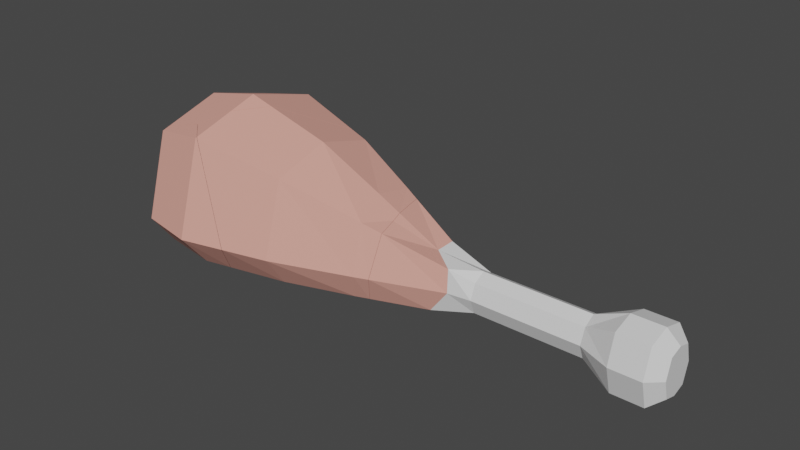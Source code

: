 # Source: Meat_chicken_broken.blend  (saved by Blender 2.82.7; exported with 4.5.12 LTS)
import bpy
from mathutils import Matrix  # noqa: F401  (used for matrix-valued properties, if any)

bpy.ops.wm.read_factory_settings(use_empty=True)
scene = bpy.context.scene
scene.name = 'Scene'

# ---- collections
col_collection = bpy.data.collections.new('Collection'); scene.collection.children.link(col_collection)

# ---- materials (node trees are filled in below, after node groups)
mat_material_004 = bpy.data.materials.new('Material.004')
mat_material_004.use_transparent_shadow = False
mat_material_003 = bpy.data.materials.new('Material.003')
mat_material_003.use_transparent_shadow = False

# ---- material node trees
mat_material_004.use_nodes = True; mat_material_004.node_tree.nodes.clear()
_N = mat_material_004.node_tree.nodes; _L = mat_material_004.node_tree.links
n0 = _N.new('ShaderNodeOutputMaterial'); n0.name = 'Material Output'; n0.location = (300, 300)
n1 = _N.new('ShaderNodeBsdfPrincipled'); n1.name = 'Principled BSDF'; n1.location = (10, 300)
n1.distribution = 'GGX'
n1.subsurface_method = 'BURLEY'
n1.inputs[0].default_value = (0.8, 0.3729, 0.3029, 1.0)
n1.inputs[3].default_value = 1.45
n1.inputs[27].default_value = (0.0, 0.0, 0.0, 1.0)
n1.inputs[28].default_value = 1.0
_L.new(n1.outputs[0], n0.inputs[0])
n0.is_active_output = True
mat_material_003.use_nodes = True; mat_material_003.node_tree.nodes.clear()
_N = mat_material_003.node_tree.nodes; _L = mat_material_003.node_tree.links
n0 = _N.new('ShaderNodeOutputMaterial'); n0.name = 'Material Output'; n0.location = (300, 300)
n1 = _N.new('ShaderNodeBsdfPrincipled'); n1.name = 'Principled BSDF'; n1.location = (10, 300)
n1.distribution = 'GGX'
n1.subsurface_method = 'BURLEY'
n1.inputs[3].default_value = 1.45
n1.inputs[27].default_value = (0.0, 0.0, 0.0, 1.0)
n1.inputs[28].default_value = 1.0
_L.new(n1.outputs[0], n0.inputs[0])
n0.is_active_output = True

# ---- world
world_world = bpy.data.worlds.new('World'); scene.world = world_world
world_world.use_nodes = True; world_world.node_tree.nodes.clear()
_N = world_world.node_tree.nodes; _L = world_world.node_tree.links
n0 = _N.new('ShaderNodeOutputWorld'); n0.name = 'World Output'; n0.location = (300, 300)
n1 = _N.new('ShaderNodeBackground'); n1.name = 'Background'; n1.location = (10, 300)
n1.inputs[0].default_value = (0.05088, 0.05088, 0.05088, 1.0)
_L.new(n1.outputs[0], n0.inputs[0])
n0.is_active_output = True
world_world.color = (0.05088, 0.05088, 0.05088)
world_world.use_sun_shadow = False
world_world.sun_shadow_jitter_overblur = 0.0

# ---- meshes
me_chicken_thigh_cell_004 = bpy.data.meshes.new('Chicken thigh_cell.004')
me_chicken_thigh_cell_004.from_pydata([(1.301, -0.3469, 0.1459), (1.43, 0.004615, 0.1313), (1.266, -0.3519, -0.1493), (1.247, 0.03084, -0.1514), (3.006, -0.3057, 0.09881), (3.006, -0.01807, 0.09881), (3.006, -0.3057, -0.09826), (3.006, -0.01807, -0.09826), (1.443, -0.1619, 0.155), (1.353, -0.1619, -0.1441), (3.006, -0.1619, -0.1405), (3.006, -0.1619, 0.141), (1.212, -0.3514, 0.0002768), (1.247, 0.02758, 0.0002754), (3.006, -0.3343, 0.0002767), (3.006, 0.01054, 0.0002755), (2.432, -0.2737, -0.08769), (2.432, -0.0501, -0.08769), (2.432, -0.2737, 0.08824), (2.432, -0.0501, 0.08824), (2.432, -0.1619, 0.1326), (2.432, -0.1619, -0.1441), (2.432, -0.0009162, 0.0002755), (2.432, -0.3259, 0.0002767), (1.616, -0.2737, -0.08769), (1.616, -0.0501, 0.08824), (1.616, -0.1619, 0.1326), (1.616, -0.3259, 0.0002767), (1.616, -0.0501, -0.08769), (1.616, -0.2737, 0.08824), (1.616, -0.1619, -0.1441), (1.616, -0.0009162, 0.0002755), (2.672, 0.05159, -0.1677), (2.672, -0.3754, 0.1683), (2.672, -0.1619, -0.2304), (2.672, 0.1004, 0.0002752), (2.672, -0.3754, -0.1677), (2.672, 0.05159, 0.1683), (2.672, -0.1619, 0.2309), (2.672, -0.4241, 0.0002771), (2.908, -0.1619, -0.2304), (2.908, -0.3754, -0.1677), (2.908, -0.4241, 0.0002771), (2.908, 0.1004, 0.0002752), (2.908, 0.05159, 0.1683), (2.908, -0.1619, 0.2309), (2.908, -0.3754, 0.1683), (2.908, 0.05159, -0.1677), (0.7874, -0.1627, -0.3791), (0.7432, -0.3939, -0.2984), (0.8726, -0.3704, 0.2657), (0.9712, 0.1568, 0.2516), (0.9335, -0.1625, 0.3469), (0.9327, 0.1738, 0.08725), (0.9143, 0.1922, 0.0002823), (0.8436, 0.1782, -0.2678), (0.7735, -0.0636, -0.3584), (0.7975, -0.4096, 0.0002866), (0.738, -0.399, -0.2415), (0.7446, -0.1626, -0.3961), (0.7229, -0.3952, -0.304), (0.7421, -0.1999, -0.3775), (0.9327, 0.1738, 0.08725), (0.9712, 0.1568, 0.2516), (0.9335, -0.1625, 0.3469), (0.8726, -0.3704, 0.2657), (0.9143, 0.1922, 0.0002823), (0.8436, 0.1782, -0.2678), (0.7735, -0.0636, -0.3584), (0.7975, -0.4096, 0.0002866), (0.738, -0.399, -0.2415), (0.7421, -0.1999, -0.3775), (0.7446, -0.1626, -0.3961), (0.7229, -0.3952, -0.304)], [], [(34, 32, 47, 40), (26, 25, 1, 8), (39, 42, 46, 33), (31, 13, 1, 25), (29, 26, 8, 0), (36, 34, 40, 41), (28, 3, 13, 31), (36, 41, 42, 39), (10, 7, 15, 5, 11, 4, 14, 6), (24, 16, 23, 27), (32, 17, 22, 35), (24, 30, 21, 16), (33, 38, 20, 18), (35, 22, 19, 37), (27, 23, 18, 29), (38, 37, 19, 20), (30, 28, 17, 21), (9, 3, 28, 30), (12, 27, 29, 0), (2, 9, 30, 24), (2, 24, 27, 12), (17, 28, 31, 22), (18, 20, 26, 29), (22, 31, 25, 19), (20, 19, 25, 26), (45, 44, 37, 38), (43, 35, 37, 44), (46, 45, 38, 33), (47, 32, 35, 43), (16, 36, 39, 23), (16, 21, 34, 36), (23, 39, 33, 18), (21, 17, 32, 34), (10, 6, 41, 40), (6, 14, 42, 41), (5, 15, 43, 44), (4, 11, 45, 46), (7, 10, 40, 47), (11, 5, 44, 45), (14, 4, 46, 42), (15, 7, 47, 43), (48, 49, 73, 71, 72), (49, 70, 73), (13, 3, 67, 66), (3, 9, 48, 68, 67), (1, 13, 66, 62, 63), (8, 1, 63, 64), (12, 0, 65, 69), (2, 12, 69, 70, 49), (9, 2, 49, 48), (0, 8, 64, 65), (53, 54, 55, 56, 59, 61), (61, 60, 58, 57, 50, 52, 51, 53), (72, 68, 48)])
me_chicken_thigh_cell_004.polygons.foreach_set('material_index', [1, 1, 1, 1, 1, 1, 1, 1, 1, 1, 1, 1, 1, 1, 1, 1, 1, 1, 1, 1, 1, 1, 1, 1, 1, 1, 1, 1, 1, 1, 1, 1, 1, 1, 1, 1, 1, 1, 1, 1, 1, 0, 0, 0, 0, 0, 0, 0, 0, 0, 0, 0, 0, 0])
_k = set([(50, 52), (50, 57), (51, 52), (51, 53), (53, 54), (54, 55), (55, 56), (56, 59), (57, 58), (58, 60), (59, 61), (60, 61), (62, 63), (62, 66), (63, 64), (64, 65), (65, 69), (66, 67), (67, 68), (68, 72), (69, 70), (70, 73), (71, 72), (71, 73)])
me_chicken_thigh_cell_004.attributes.new('sharp_edge', 'BOOLEAN', 'EDGE').data.foreach_set('value', [ (min(e.vertices), max(e.vertices)) in _k for e in me_chicken_thigh_cell_004.edges])
_uv = me_chicken_thigh_cell_004.uv_layers.new(name='UVMap')
_uv.uv.foreach_set('vector', [0.5, 0.4706, 0.625, 0.4706, 0.625, 0.5, 0.5, 0.5, 0.5, 0.8752, 0.625, 0.8752, 0.625, 0.9424, 0.5, 0.9401, 0.3456, 0.625, 0.375, 0.625, 0.375, 0.75, 0.3456, 0.75, 0.7502, 0.625, 0.8495, 0.625, 0.8174, 0.75, 0.7502, 0.75, 0.375, 0.8752, 0.5, 0.8752, 0.5, 0.9401, 0.375, 0.9651, 0.375, 0.4706, 0.5, 0.4706, 0.5, 0.5, 0.375, 0.5, 0.7502, 0.5, 0.8495, 0.5, 0.8495, 0.625, 0.7502, 0.625, 0.3456, 0.5, 0.375, 0.5, 0.375, 0.625, 0.3456, 0.625, 0.5, 0.5487, 0.5768, 0.5595, 0.5822, 0.625, 0.5768, 0.6905, 0.5, 0.7013, 0.4232, 0.6905, 0.4178, 0.625, 0.4232, 0.5595, 0.2498, 0.5, 0.3361, 0.5, 0.3361, 0.625, 0.2498, 0.625, 0.6544, 0.5, 0.6639, 0.5, 0.6639, 0.625, 0.6544, 0.625, 0.375, 0.3748, 0.5, 0.3748, 0.5, 0.4611, 0.375, 0.4611, 0.375, 0.7794, 0.5, 0.7794, 0.5, 0.7889, 0.375, 0.7889, 0.6544, 0.625, 0.6639, 0.625, 0.6639, 0.75, 0.6544, 0.75, 0.2498, 0.625, 0.3361, 0.625, 0.3361, 0.75, 0.2498, 0.75, 0.5, 0.7794, 0.625, 0.7794, 0.625, 0.7889, 0.5, 0.7889, 0.5, 0.3748, 0.625, 0.3748, 0.625, 0.4611, 0.5, 0.4611, 0.5, 0.2942, 0.625, 0.2755, 0.625, 0.3748, 0.5, 0.3748, 0.1443, 0.625, 0.2498, 0.625, 0.2498, 0.75, 0.1599, 0.75, 0.375, 0.2788, 0.5, 0.2942, 0.5, 0.3748, 0.375, 0.3748, 0.1538, 0.5, 0.2498, 0.5, 0.2498, 0.625, 0.1443, 0.625, 0.6639, 0.5, 0.7502, 0.5, 0.7502, 0.625, 0.6639, 0.625, 0.375, 0.7889, 0.5, 0.7889, 0.5, 0.8752, 0.375, 0.8752, 0.6639, 0.625, 0.7502, 0.625, 0.7502, 0.75, 0.6639, 0.75, 0.5, 0.7889, 0.625, 0.7889, 0.625, 0.8752, 0.5, 0.8752, 0.5, 0.75, 0.625, 0.75, 0.625, 0.7794, 0.5, 0.7794, 0.625, 0.625, 0.6544, 0.625, 0.6544, 0.75, 0.625, 0.75, 0.375, 0.75, 0.5, 0.75, 0.5, 0.7794, 0.375, 0.7794, 0.625, 0.5, 0.6544, 0.5, 0.6544, 0.625, 0.625, 0.625, 0.3361, 0.5, 0.3456, 0.5, 0.3456, 0.625, 0.3361, 0.625, 0.375, 0.4611, 0.5, 0.4611, 0.5, 0.4706, 0.375, 0.4706, 0.3361, 0.625, 0.3456, 0.625, 0.3456, 0.75, 0.3361, 0.75, 0.5, 0.4611, 0.625, 0.4611, 0.625, 0.4706, 0.5, 0.4706, 0.5, 0.5487, 0.4232, 0.5595, 0.375, 0.5, 0.5, 0.5, 0.4232, 0.5595, 0.4178, 0.625, 0.375, 0.625, 0.375, 0.5, 0.5768, 0.6905, 0.5822, 0.625, 0.625, 0.625, 0.625, 0.75, 0.4232, 0.6905, 0.5, 0.7013, 0.5, 0.75, 0.375, 0.75, 0.5768, 0.5595, 0.5, 0.5487, 0.5, 0.5, 0.625, 0.5, 0.5, 0.7013, 0.5768, 0.6905, 0.625, 0.75, 0.5, 0.75, 0.4178, 0.625, 0.4232, 0.6905, 0.375, 0.75, 0.375, 0.625, 0.5822, 0.625, 0.5768, 0.5595, 0.625, 0.5, 0.625, 0.625, 0.5, 0.272, 0.375, 0.2643, 0.375, 0.2638, 0.4796, 0.2694, 0.5, 0.2704, 0.1393, 0.5, 0.1384, 0.5238, 0.1388, 0.5, 0.8495, 0.625, 0.8495, 0.5, 0.8596, 0.5, 0.8578, 0.625, 0.625, 0.2755, 0.5, 0.2942, 0.5, 0.272, 0.5325, 0.2696, 0.625, 0.2654, 0.8174, 0.75, 0.8495, 0.625, 0.8578, 0.625, 0.8514, 0.6681, 0.8393, 0.75, 0.5, 0.9401, 0.625, 0.9424, 0.625, 0.9643, 0.5, 0.9652, 0.1443, 0.625, 0.1599, 0.75, 0.146, 0.75, 0.1362, 0.625, 0.1538, 0.5, 0.1443, 0.625, 0.1362, 0.625, 0.1384, 0.5238, 0.1393, 0.5, 0.5, 0.2942, 0.375, 0.2788, 0.375, 0.2643, 0.5, 0.272, 0.375, 0.9651, 0.5, 0.9401, 0.5, 0.9652, 0.375, 0.979, 0.5529, 0.0, 0.5668, 0.06692, 0.5561, 0.2197, 0.3728, 0.09168, 0.2978, 0.03964, 0.2695, 0.0, 1.0, 0.7305, 0.807, 0.6856, 0.766, 0.6475, 0.6104, 0.5, 0.4782, 0.3381, 0.5864, 0.2887, 0.8869, 0.3469, 1.0, 0.4471, 0.5, 0.2704, 0.5325, 0.2696, 0.5, 0.272])
me_chicken_thigh_cell_004.materials.append(mat_material_004)
me_chicken_thigh_cell_004.materials.append(mat_material_003)
me_chicken_thigh_cell_004.materials.append(None)
me_chicken_thigh_cell_004.use_remesh_fix_poles = True
me_chicken_thigh_cell_004.use_remesh_preserve_attributes = False
me_chicken_thigh_cell_004.use_mirror_vertex_groups = False
me_chicken_thigh_cell_004.update()
me_chicken_thigh_cell_005 = bpy.data.meshes.new('Chicken thigh_cell.005')
me_chicken_thigh_cell_005.from_pydata([(-0.4588, -0.505, 0.0002774), (0.2244, -0.1619, -0.603), (0.2244, -0.4281, -0.4391), (0.2244, -0.4822, 0.0002773), (0.2244, 0.3965, -0.4391), (0.2244, -0.3989, 0.4397), (0.2244, -0.1619, 0.6035), (0.2244, 0.3965, 0.4397), (0.2244, 0.524, 0.0002736), (0.7161, -0.4211, 0.0002886), (0.7337, 0.2183, -0.2995), (0.7608, -0.3765, 0.297), (0.8326, -0.1627, 0.3849), (0.826, 0.2051, 0.2897), (0.7337, 0.2815, 0.000286), (0.8706, -0.3705, 0.2663), (0.9697, 0.1573, 0.2519), (0.9317, -0.1625, 0.3475), (0.9128, 0.1929, 0.0002823), (0.9313, 0.1745, 0.08713), (0.8417, 0.1789, -0.2684), (0.7729, -0.05927, -0.3575), (0.7955, -0.4099, 0.0002867), (0.7375, -0.3995, -0.2361), (0.7428, -0.1626, -0.3968), (0.7404, -0.1997, -0.3781), (0.721, -0.3953, -0.3045), (0.06431, 0.4326, -0.4676), (0.097, -0.1619, -0.6341), (-0.06611, -0.4321, -0.4908), (-0.4588, -0.5023, -0.02246), (-0.276, 0.6629, 0.0002731), (-0.4588, 0.6491, 0.2224), (-0.4588, 0.5549, 0.5471), (-0.4447, 0.5476, 0.5586), (-0.3468, 0.3288, 0.5989), (-0.1261, -0.1619, 0.6891), (-0.4777, -0.5046, 0.0002774), (-0.2415, -0.4129, 0.5225), (-0.4588, -0.4578, 0.3094), (-0.6181, 0.5632, 0.4002), (-0.6077, -0.4731, 0.167), (-0.5819, -0.4703, 0.1918), (0.9313, 0.1745, 0.08713), (0.9697, 0.1573, 0.2519), (0.9317, -0.1625, 0.3475), (0.8706, -0.3705, 0.2663), (0.9128, 0.1929, 0.0002823), (0.8417, 0.1789, -0.2684), (0.7729, -0.05927, -0.3575), (0.7955, -0.4099, 0.0002867), (0.7375, -0.3995, -0.2361), (0.7428, -0.1626, -0.3968), (0.7404, -0.1997, -0.3781), (0.721, -0.3953, -0.3045), (0.06431, 0.4326, -0.4676), (0.097, -0.1619, -0.6341), (-0.4588, -0.5023, -0.02246), (-0.06611, -0.4321, -0.4908), (-0.276, 0.6629, 0.0002731), (-0.4588, 0.6491, 0.2224), (-0.4588, 0.5549, 0.5471), (-0.4447, 0.5476, 0.5586), (-0.3468, 0.3288, 0.5989), (-0.1261, -0.1619, 0.6891), (-0.4777, -0.5046, 0.0002774), (-0.2415, -0.4129, 0.5225), (-0.4588, -0.4578, 0.3094), (-0.6181, 0.5632, 0.4002), (-0.6077, -0.4731, 0.167), (-0.5819, -0.4703, 0.1918)], [], [(8, 4, 55, 59), (4, 1, 56, 55), (7, 8, 59, 60, 61, 62), (6, 7, 62, 63, 64), (3, 5, 66, 67, 0), (2, 3, 0, 57, 58), (1, 2, 58, 56), (5, 6, 64, 66), (11, 12, 6, 5), (9, 11, 5, 3), (12, 13, 7, 6), (13, 14, 8, 7), (10, 49, 52, 1, 4), (14, 10, 4, 8), (0, 67, 70, 69, 65), (46, 45, 12, 11), (43, 16, 17, 15, 50, 51, 54, 25), (23, 22, 9), (44, 19, 47, 14, 13), (26, 23, 9, 3, 2), (60, 68, 61), (45, 44, 13, 12), (52, 53, 26, 2, 1), (20, 49, 10), (25, 24, 21, 48, 18, 43), (47, 20, 10, 14), (42, 39, 38, 36, 35), (35, 34, 33, 40, 41, 42), (22, 46, 11, 9), (65, 57, 0), (28, 29, 30, 37, 41, 40, 32, 31, 27)])
_k = set([(15, 17), (15, 50), (16, 17), (16, 43), (18, 43), (18, 48), (19, 44), (19, 47), (20, 47), (20, 49), (21, 24), (21, 48), (22, 23), (22, 46), (23, 26), (24, 25), (25, 54), (26, 53), (27, 28), (27, 31), (28, 29), (29, 30), (30, 37), (31, 32), (32, 40), (33, 34), (33, 40), (34, 35), (35, 36), (36, 38), (37, 41), (38, 39), (39, 42), (41, 42), (44, 45), (45, 46), (49, 52), (50, 51), (51, 54), (52, 53), (55, 56), (55, 59), (56, 58), (57, 58), (57, 65), (59, 60), (60, 68), (61, 62), (61, 68), (62, 63), (63, 64), (64, 66), (65, 69), (66, 67), (67, 70), (69, 70)])
me_chicken_thigh_cell_005.attributes.new('sharp_edge', 'BOOLEAN', 'EDGE').data.foreach_set('value', [ (min(e.vertices), max(e.vertices)) in _k for e in me_chicken_thigh_cell_005.edges])
_uv = me_chicken_thigh_cell_005.uv_layers.new(name='UVMap')
_uv.uv.foreach_set('vector', [0.875, 0.625, 0.875, 0.5, 0.875, 0.5, 0.875, 0.625, 0.625, 0.25, 0.5, 0.25, 0.5, 0.25, 0.625, 0.25, 0.875, 0.75, 0.875, 0.625, 0.875, 0.625, 0.875, 0.6745, 0.875, 0.7469, 0.875, 0.75, 0.5, 1.0, 0.625, 1.0, 0.625, 1.0, 0.5891, 1.0, 0.5, 1.0, 0.125, 0.625, 0.125, 0.75, 0.125, 0.75, 0.125, 0.6939, 0.125, 0.625, 0.125, 0.5, 0.125, 0.625, 0.125, 0.625, 0.125, 0.6199, 0.125, 0.5, 0.5, 0.25, 0.375, 0.25, 0.375, 0.25, 0.5, 0.25, 0.375, 1.0, 0.5, 1.0, 0.5, 1.0, 0.375, 1.0, 0.375, 0.9826, 0.5, 0.9701, 0.5, 1.0, 0.375, 1.0, 0.1346, 0.625, 0.1424, 0.75, 0.125, 0.75, 0.125, 0.625, 0.5, 0.9701, 0.625, 0.9713, 0.625, 1.0, 0.5, 1.0, 0.8463, 0.75, 0.8623, 0.625, 0.875, 0.625, 0.875, 0.75, 0.625, 0.2627, 0.5339, 0.2695, 0.5, 0.2703, 0.5, 0.25, 0.625, 0.25, 0.8623, 0.625, 0.8623, 0.5, 0.875, 0.5, 0.875, 0.625, 0.125, 0.625, 0.125, 0.6939, 0.125, 0.6692, 0.125, 0.6638, 0.125, 0.625, 0.375, 0.979, 0.5, 0.9652, 0.5, 0.9701, 0.375, 0.9826, 0.4468, 0.4468, 0.4598, 0.3463, 0.7023, 0.2881, 0.8599, 0.3377, 0.8898, 0.4999, 0.8819, 0.644, 0.8788, 0.6857, 0.7305, 0.7305, 0.1384, 0.5261, 0.1362, 0.625, 0.1346, 0.625, 0.8394, 0.75, 0.8515, 0.668, 0.8579, 0.625, 0.8623, 0.625, 0.8463, 0.75, 0.1387, 0.5, 0.1384, 0.5261, 0.1346, 0.625, 0.125, 0.625, 0.125, 0.5, 0.875, 0.6745, 0.875, 0.7177, 0.875, 0.7469, 0.5, 0.9652, 0.625, 0.9644, 0.625, 0.9713, 0.5, 0.9701, 0.5, 0.2703, 0.4797, 0.2694, 0.375, 0.2637, 0.375, 0.25, 0.5, 0.25, 0.625, 0.2654, 0.5339, 0.2695, 0.625, 0.2627, 1.0, 0.7305, 0.9604, 0.7024, 0.906, 0.624, 0.7798, 0.4435, 0.9331, 0.4329, 1.0, 0.4468, 0.8579, 0.625, 0.8596, 0.5, 0.8623, 0.5, 0.8623, 0.625, 1.0, 0.9355, 0.8344, 0.7605, 0.5512, 0.4433, 0.4936, 0.1954, 1.0, 0.3297, 0.3297, 0.3297, 0.5683, 0.1637, 0.6033, 0.1582, 1.0, 0.1519, 1.0, 0.9376, 0.9355, 0.9355, 0.1362, 0.625, 0.146, 0.75, 0.1424, 0.75, 0.1346, 0.625, 0.125, 0.625, 0.125, 0.6199, 0.125, 0.625, 0.4901, 0.2984, 0.4331, 0.09343, 0.8637, 0.04022, 0.8854, 0.03852, 0.0624, 0.0, 0.8481, 0.0, 0.9133, 0.1558, 0.9238, 0.3339, 0.7492, 0.6628])
me_chicken_thigh_cell_005.materials.append(mat_material_004)
me_chicken_thigh_cell_005.materials.append(mat_material_003)
me_chicken_thigh_cell_005.materials.append(None)
me_chicken_thigh_cell_005.use_remesh_fix_poles = True
me_chicken_thigh_cell_005.use_remesh_preserve_attributes = False
me_chicken_thigh_cell_005.use_mirror_vertex_groups = False
me_chicken_thigh_cell_005.update()
me_chicken_thigh_cell_001 = bpy.data.meshes.new('Chicken thigh_cell.001')
me_chicken_thigh_cell_001.from_pydata([(-1.104, -0.353, 0.3065), (-1.104, -0.1619, 0.4207), (-0.4588, -0.4194, 0.5611), (-0.4588, -0.1619, 0.7703), (-0.4588, 0.5508, 0.5611), (-0.891, -0.4093, 0.5014), (-0.891, -0.1619, 0.6882), (-0.891, 0.4749, 0.5014), (-0.4588, 0.5542, 0.5495), (-0.4471, 0.5482, 0.559), (-0.1283, -0.1619, 0.6896), (-0.891, 0.4937, 0.4363), (-0.6202, 0.5625, 0.401), (-0.7263, 0.5356, 0.4147), (-0.891, -0.4561, 0.2238), (-1.104, -0.3571, 0.2856), (-0.4588, -0.4575, 0.3115), (-0.5833, -0.4702, 0.1923), (-0.2436, -0.4129, 0.5229), (-0.6091, -0.4729, 0.1675), (-0.9733, 0.3792, 0.4261), (-1.104, 0.01481, 0.3689), (-1.128, -0.1619, 0.3338), (-1.111, -0.3507, 0.2882), (-1.113, -0.314, 0.2969), (-0.4588, 0.5542, 0.5495), (-0.4471, 0.5482, 0.559), (-0.1283, -0.1619, 0.6896), (-0.891, 0.4937, 0.4363), (-0.7263, 0.5356, 0.4147), (-0.6202, 0.5625, 0.401), (-0.891, -0.4561, 0.2238), (-1.104, -0.3571, 0.2856), (-0.4588, -0.4575, 0.3115), (-0.5833, -0.4702, 0.1923), (-0.2436, -0.4129, 0.5229), (-0.6091, -0.4729, 0.1675), (-0.9733, 0.3792, 0.4261), (-1.104, 0.01481, 0.3689), (-1.128, -0.1619, 0.3338), (-1.111, -0.3507, 0.2882), (-1.113, -0.314, 0.2969)], [], [(5, 6, 1, 0), (6, 7, 37, 38, 1), (7, 28, 37), (4, 25, 30, 29, 28, 7), (3, 4, 7, 6), (2, 3, 6, 5), (23, 32, 0), (14, 36, 34, 33, 2, 5), (19, 31, 15, 40, 41, 13, 12), (35, 27, 3, 2), (33, 35, 2), (32, 14, 5, 0), (38, 39, 1), (26, 25, 4), (41, 22, 21, 20, 11, 13), (39, 24, 23, 0, 1), (27, 26, 4, 3), (10, 18, 16, 17, 19, 12, 8, 9)])
_k = set([(8, 9), (8, 12), (9, 10), (10, 18), (11, 13), (11, 20), (12, 13), (14, 32), (14, 36), (15, 31), (15, 40), (16, 17), (16, 18), (17, 19), (19, 31), (20, 21), (21, 22), (22, 41), (23, 24), (23, 32), (24, 39), (25, 26), (25, 30), (26, 27), (27, 35), (28, 29), (28, 37), (29, 30), (33, 34), (33, 35), (34, 36), (37, 38), (38, 39), (40, 41)])
me_chicken_thigh_cell_001.attributes.new('sharp_edge', 'BOOLEAN', 'EDGE').data.foreach_set('value', [ (min(e.vertices), max(e.vertices)) in _k for e in me_chicken_thigh_cell_001.edges])
_uv = me_chicken_thigh_cell_001.uv_layers.new(name='UVMap')
_uv.uv.foreach_set('vector', [0.375, 1.0, 0.5, 1.0, 0.5, 1.0, 0.375, 1.0, 0.5, 1.0, 0.625, 1.0, 0.625, 1.0, 0.5567, 1.0, 0.5, 1.0, 0.875, 0.75, 0.875, 0.7338, 0.875, 0.75, 0.875, 0.75, 0.875, 0.7474, 0.875, 0.718, 0.875, 0.724, 0.875, 0.7338, 0.875, 0.75, 0.5, 1.0, 0.625, 1.0, 0.625, 1.0, 0.5, 1.0, 0.375, 1.0, 0.5, 1.0, 0.5, 1.0, 0.375, 1.0, 0.3782, 0.003968, 0.375, 0.008567, 0.375, 0.0, 0.125, 0.6807, 0.125, 0.6639, 0.125, 0.6693, 0.125, 0.6944, 0.125, 0.75, 0.125, 0.75, 1.0, 0.9377, 0.5415, 0.4666, 0.1966, 0.04679, 0.1855, 0.03092, 0.1825, 0.0, 0.8267, 0.0, 1.0, 0.1528, 0.375, 1.0, 0.5, 1.0, 0.5, 1.0, 0.375, 1.0, 0.125, 0.6944, 0.125, 0.75, 0.125, 0.75, 0.125, 0.7414, 0.125, 0.6807, 0.125, 0.75, 0.125, 0.75, 0.5567, 0.0, 0.5, 0.011, 0.5, 0.0, 0.875, 0.75, 0.875, 0.7474, 0.875, 0.75, 0.1825, 0.1825, 0.2978, 0.1576, 0.4319, 0.1977, 0.7082, 0.4153, 0.7951, 0.5524, 0.8267, 0.8267, 0.5, 0.011, 0.4019, 0.005427, 0.3782, 0.003968, 0.375, 0.0, 0.5, 0.0, 0.5, 1.0, 0.625, 1.0, 0.625, 1.0, 0.5, 1.0, 0.7018, 0.1947, 0.8921, 0.4429, 0.9259, 0.7579, 1.0, 0.9355, 0.9377, 0.9377, 0.1528, 0.1528, 0.5607, 0.1589, 0.5942, 0.1634])
me_chicken_thigh_cell_001.materials.append(mat_material_004)
me_chicken_thigh_cell_001.materials.append(mat_material_003)
me_chicken_thigh_cell_001.materials.append(None)
me_chicken_thigh_cell_001.use_remesh_fix_poles = True
me_chicken_thigh_cell_001.use_remesh_preserve_attributes = False
me_chicken_thigh_cell_001.use_mirror_vertex_groups = False
me_chicken_thigh_cell_001.update()
me_chicken_thigh_cell_002 = bpy.data.meshes.new('Chicken thigh_cell.002')
me_chicken_thigh_cell_002.from_pydata([(-1.173, -0.3664, 0.0002768), (-1.173, -0.3306, 0.1236), (-1.173, -0.1619, 0.1731), (-1.173, 0.006817, 0.1236), (-1.173, 0.04263, 0.0002754), (-1.173, 0.006816, -0.1231), (-1.173, -0.1619, -0.1726), (-1.173, -0.3306, -0.1231), (-1.104, -0.4132, 0.0002771), (-1.104, 0.2273, 0.3065), (-1.104, 0.3162, 0.0002744), (-1.104, 0.2273, -0.306), (-1.104, -0.1619, -0.4202), (-1.104, -0.353, -0.306), (-0.4588, -0.1619, -0.7697), (-0.4588, -0.4376, -0.5606), (-0.4588, 0.7136, 0.0002729), (-0.4588, 0.5508, -0.5606), (-0.891, 0.6203, 0.0002733), (-0.891, -0.1619, -0.6877), (-0.891, -0.4329, -0.5008), (-0.891, -0.4938, 0.0002773), (-0.891, 0.4749, -0.5008), (0.06219, 0.4331, -0.468), (0.09466, -0.1619, -0.6346), (0.01539, -0.2884, -0.564), (-0.0688, -0.4322, -0.4912), (-0.4588, -0.5018, -0.02659), (-0.2783, 0.6635, 0.0002732), (-0.4588, 0.65, 0.2196), (-0.4812, -0.5045, 0.0002773), (-0.891, 0.4942, 0.4347), (-0.6201, 0.563, 0.3994), (-0.7255, 0.5362, 0.4132), (-0.891, -0.4564, 0.222), (-1.104, -0.3573, 0.2843), (-0.6099, -0.4733, 0.1653), (-0.9754, 0.3768, 0.4242), (-1.104, 0.01779, 0.368), (-1.128, -0.1619, 0.3325), (-1.111, -0.3506, 0.2872), (-1.113, -0.3157, 0.2954), (0.09466, -0.1619, -0.6346), (0.06219, 0.4331, -0.468), (-0.0688, -0.4322, -0.4912), (0.01539, -0.2884, -0.564), (-0.4588, -0.5018, -0.02659), (-0.2783, 0.6635, 0.0002732), (-0.4588, 0.65, 0.2196), (-0.4812, -0.5045, 0.0002773), (-0.891, 0.4942, 0.4347), (-0.7255, 0.5362, 0.4132), (-0.6201, 0.563, 0.3994), (-0.891, -0.4564, 0.222), (-1.104, -0.3573, 0.2843), (-0.6099, -0.4733, 0.1653), (-0.9754, 0.3768, 0.4242), (-1.104, 0.01779, 0.368), (-1.128, -0.1619, 0.3325), (-1.111, -0.3506, 0.2872), (-1.113, -0.3157, 0.2954)], [], [(19, 20, 13, 12), (20, 21, 8, 13), (21, 53, 54, 8), (1, 2, 3, 4, 5, 6, 7, 0), (22, 19, 12, 11), (18, 22, 11, 10), (1, 0, 8, 54, 59), (3, 2, 58, 57, 9), (5, 4, 10, 11), (7, 6, 12, 13), (2, 1, 59, 60, 58), (6, 5, 11, 12), (0, 7, 13, 8), (4, 3, 9, 10), (16, 17, 22, 18), (17, 14, 19, 22), (15, 46, 49, 21, 20), (14, 15, 20, 19), (43, 42, 14, 17), (49, 55, 53, 21), (56, 31, 18, 10, 9), (51, 50, 37, 38, 39, 41), (31, 33, 52, 48, 16, 18), (47, 43, 17, 16), (41, 40, 35, 34, 36, 32, 51), (48, 47, 16), (42, 45, 44, 15, 14), (57, 56, 9), (44, 46, 15), (25, 24, 23, 28, 29, 32, 36, 30, 27, 26)])
_k = set([(23, 24), (23, 28), (24, 25), (25, 26), (26, 27), (27, 30), (28, 29), (29, 32), (30, 36), (31, 33), (31, 56), (32, 51), (33, 52), (34, 35), (34, 36), (35, 40), (37, 38), (37, 50), (38, 39), (39, 41), (40, 41), (42, 43), (42, 45), (43, 47), (44, 45), (44, 46), (46, 49), (47, 48), (48, 52), (49, 55), (50, 51), (53, 54), (53, 55), (54, 59), (56, 57), (57, 58), (58, 60), (59, 60)])
me_chicken_thigh_cell_002.attributes.new('sharp_edge', 'BOOLEAN', 'EDGE').data.foreach_set('value', [ (min(e.vertices), max(e.vertices)) in _k for e in me_chicken_thigh_cell_002.edges])
_uv = me_chicken_thigh_cell_002.uv_layers.new(name='UVMap')
_uv.uv.foreach_set('vector', [0.5, 0.25, 0.375, 0.25, 0.375, 0.25, 0.5, 0.25, 0.125, 0.5, 0.125, 0.625, 0.125, 0.625, 0.125, 0.5, 0.125, 0.625, 0.125, 0.6803, 0.125, 0.7409, 0.125, 0.625, 0.4069, 0.03969, 0.5, 0.03132, 0.5931, 0.03969, 0.5975, 0.125, 0.5931, 0.2103, 0.5, 0.2187, 0.4069, 0.2103, 0.4025, 0.125, 0.625, 0.25, 0.5, 0.25, 0.5, 0.25, 0.625, 0.25, 0.875, 0.625, 0.875, 0.5, 0.875, 0.5, 0.875, 0.625, 0.4069, 0.03969, 0.4025, 0.125, 0.375, 0.125, 0.375, 0.009077, 0.3784, 0.004201, 0.5931, 0.03969, 0.5, 0.03132, 0.5, 0.01116, 0.5577, 0.0, 0.625, 0.0, 0.5931, 0.2103, 0.5975, 0.125, 0.625, 0.125, 0.625, 0.25, 0.4069, 0.2103, 0.5, 0.2187, 0.5, 0.25, 0.375, 0.25, 0.5, 0.03132, 0.4069, 0.03969, 0.3784, 0.004201, 0.4009, 0.005543, 0.5, 0.01116, 0.5, 0.2187, 0.5931, 0.2103, 0.625, 0.25, 0.5, 0.25, 0.4025, 0.125, 0.4069, 0.2103, 0.375, 0.25, 0.375, 0.125, 0.5975, 0.125, 0.5931, 0.03969, 0.625, 0.0, 0.625, 0.125, 0.875, 0.625, 0.875, 0.5, 0.875, 0.5, 0.875, 0.625, 0.625, 0.25, 0.5, 0.25, 0.5, 0.25, 0.625, 0.25, 0.125, 0.5, 0.125, 0.619, 0.125, 0.625, 0.125, 0.625, 0.125, 0.5, 0.5, 0.25, 0.375, 0.25, 0.375, 0.25, 0.5, 0.25, 0.625, 0.25, 0.5, 0.25, 0.5, 0.25, 0.625, 0.25, 0.125, 0.625, 0.125, 0.6634, 0.125, 0.6803, 0.125, 0.625, 0.875, 0.75, 0.875, 0.7334, 0.875, 0.625, 0.875, 0.625, 0.875, 0.75, 0.8278, 0.0, 0.7959, 0.244, 0.7068, 0.2955, 0.4346, 0.2374, 0.2984, 0.1419, 0.1818, 0.0, 0.875, 0.7334, 0.875, 0.7236, 0.875, 0.7176, 0.875, 0.6739, 0.875, 0.625, 0.875, 0.625, 0.875, 0.625, 0.875, 0.5, 0.875, 0.5, 0.875, 0.625, 1.0, 0.8182, 0.9708, 0.8155, 0.9539, 0.8038, 0.5329, 0.4581, 0.06169, 0.0, 0.848, 0.0, 1.0, 0.1722, 0.875, 0.6739, 0.875, 0.625, 0.875, 0.625, 0.5, 0.25, 0.44, 0.25, 0.375, 0.25, 0.375, 0.25, 0.5, 0.25, 0.5577, 1.0, 0.625, 1.0, 0.625, 1.0, 0.125, 0.5, 0.125, 0.619, 0.125, 0.5, 0.7979, 0.0, 0.8537, 0.1518, 0.7217, 0.4711, 0.3514, 0.2756, 0.178, 0.09199, 0.152, 0.0, 0.9383, 0.0, 0.9619, 0.1635, 0.9599, 0.1919, 0.9069, 0.689])
me_chicken_thigh_cell_002.materials.append(mat_material_004)
me_chicken_thigh_cell_002.materials.append(mat_material_003)
me_chicken_thigh_cell_002.materials.append(None)
me_chicken_thigh_cell_002.use_remesh_fix_poles = True
me_chicken_thigh_cell_002.use_remesh_preserve_attributes = False
me_chicken_thigh_cell_002.use_mirror_vertex_groups = False
me_chicken_thigh_cell_002.update()

# ---- objects
ob_chicken_thigh_cell = bpy.data.objects.new('Chicken thigh_cell', me_chicken_thigh_cell_004)
ob_chicken_thigh_cell_001 = bpy.data.objects.new('Chicken thigh_cell.001', me_chicken_thigh_cell_005)
ob_chicken_thigh_cell_002 = bpy.data.objects.new('Chicken thigh_cell.002', me_chicken_thigh_cell_001)
ob_chicken_thigh_cell_003 = bpy.data.objects.new('Chicken thigh_cell.003', me_chicken_thigh_cell_002)

# ---- transforms, parenting, visibility, modifiers, constraints
ob_chicken_thigh_cell.location = (0.0, 0.0, 0.0)
ob_chicken_thigh_cell.rotation_euler = (1.571, -0.0, 0.0)
ob_chicken_thigh_cell.lineart.crease_threshold = 0.0
ob_chicken_thigh_cell_001.location = (0.0, 0.0, 0.0)
ob_chicken_thigh_cell_001.rotation_euler = (1.571, -0.0, 0.0)
ob_chicken_thigh_cell_001.lineart.crease_threshold = 0.0
ob_chicken_thigh_cell_002.location = (0.0, 0.0, 0.0)
ob_chicken_thigh_cell_002.rotation_euler = (1.571, -0.0, 0.0)
ob_chicken_thigh_cell_002.lineart.crease_threshold = 0.0
ob_chicken_thigh_cell_003.location = (0.0, 0.0, 0.0)
ob_chicken_thigh_cell_003.rotation_euler = (1.571, -0.0, 0.0)
ob_chicken_thigh_cell_003.lineart.crease_threshold = 0.0

# ---- collection membership
col_collection.objects.link(ob_chicken_thigh_cell)
col_collection.objects.link(ob_chicken_thigh_cell_001)
col_collection.objects.link(ob_chicken_thigh_cell_002)
col_collection.objects.link(ob_chicken_thigh_cell_003)

# ---- scene / render settings (as saved in the file)
scene.frame_start = 1; scene.frame_end = 250; scene.frame_set(1)
scene.render.engine = 'BLENDER_EEVEE_NEXT'
scene.cycles.use_denoising = False
scene.cycles.samples = 128
scene.cycles.sampling_pattern = 'TABULATED_SOBOL'
scene.cycles.use_adaptive_sampling = False
scene.cycles.use_light_tree = False
scene.view_settings.view_transform = 'Filmic'
bpy.context.view_layer.update()

# ---- added for rendering (the .blend has no active camera and no usable light): camera, sun
cam_auto = bpy.data.cameras.new('AutoCamera')
cam_auto.lens = 50.0
cam_auto.sensor_width = 36.0
cam_auto.clip_end = 1000.0
ob_auto_camera = bpy.data.objects.new('AutoCamera', cam_auto)
scene.collection.objects.link(ob_auto_camera)
ob_auto_camera.location = (5.1888, -5.12665, 3.52188)
ob_auto_camera.rotation_euler = (1.09748, -7.21219e-08, 0.694738)
scene.camera = ob_auto_camera
light_auto_sun = bpy.data.lights.new('AutoSun', 'SUN')
light_auto_sun.energy = 3.0
light_auto_sun.angle = 0.0523599
ob_auto_sun = bpy.data.objects.new('AutoSun', light_auto_sun)
scene.collection.objects.link(ob_auto_sun)
ob_auto_sun.rotation_euler = (0.872665, 0.174533, 0.523599)
bpy.context.view_layer.update()
